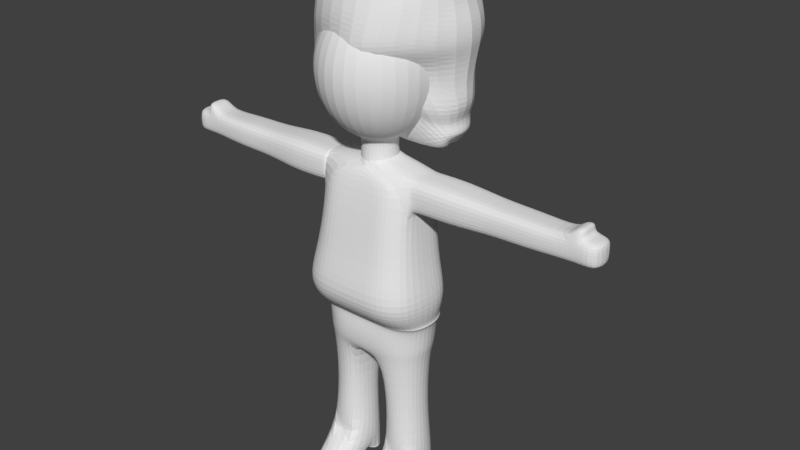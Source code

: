 # Source: EinsteinTest_1_.blend  (saved by Blender 2.78.0; exported with 4.5.12 LTS)
import bpy
from mathutils import Matrix  # noqa: F401  (used for matrix-valued properties, if any)

bpy.ops.wm.read_factory_settings(use_empty=True)
scene = bpy.context.scene
scene.name = 'Scene'

# ---- collections
col_collection_1 = bpy.data.collections.new('Collection 1'); scene.collection.children.link(col_collection_1)

# ---- world
world_world = bpy.data.worlds.new('World'); scene.world = world_world
world_world.color = (0.05088, 0.05088, 0.05088)
world_world.use_sun_shadow = False
world_world.sun_shadow_jitter_overblur = 0.0
world_world.cycles.sampling_method = 'MANUAL'

# ---- meshes
me_cylinder = bpy.data.meshes.new('Cylinder')
me_cylinder.from_pydata([(2.311, 1.671, 5.956), (2.26, 2.112, 5.785), (3.027, 2.477, 5.811), (3.048, 2.79, 5.613), (3.249, 3.047, 5.453), (3.44, 3.238, 5.288), (3.558, 3.356, 5.11), (3.598, 3.396, 4.924), (3.558, 3.356, 4.738), (3.44, 3.238, 4.559), (3.249, 3.047, 4.394), (4.036, 2.79, 3.798), (3.927, 2.477, 3.629), (4.159, 2.12, 3.531), (3.922, 1.732, 3.438), (2.263, 1.099, 5.929), (3.014, 1.229, 5.93), (3.322, 1.286, 5.747), (3.68, 1.329, 5.658), (4.066, 1.329, 5.502), (4.638, 1.329, 5.331), (4.763, 1.329, 5.152), (5.258, 1.329, 4.936), (5.389, 1.329, 4.678), (5.223, 1.329, 4.499), (5.057, 1.329, 4.036), (4.694, 1.329, 3.892), (4.129, 1.329, 3.69), (4.485, 1.329, 3.524), (3.989, 1.329, 3.451), (2.327, 0.6112, 6.03), (2.289, 0.08273, 5.917), (3.041, -0.03483, 5.875), (3.077, -0.853, 5.628), (3.279, -1.11, 5.468), (3.47, -1.301, 5.303), (3.573, -1.459, 5.091), (3.319, -1.8, 4.841), (3.089, -1.95, 4.62), (2.942, -1.112, 4.426), (2.751, -0.9209, 4.262), (4.036, -0.1322, 3.798), (3.927, 0.1811, 3.629), (4.159, 0.5383, 3.531), (3.922, 0.926, 3.438), (1.903, 0.6535, 6.158), (1.872, 0.05913, 6.112), (1.56, -0.7446, 5.849), (1.566, -1.538, 5.636), (1.561, -1.822, 5.468), (1.561, -2.092, 5.303), (1.559, -2.289, 5.091), (1.555, -2.412, 4.832), (1.553, -2.394, 4.605), (1.524, -1.507, 4.412), (1.524, -1.236, 4.247), (1.524, -0.873, 4.102), (1.526, -0.3924, 4.025), (3.758, 0.2108, 3.404), (3.837, 0.759, 3.309), (1.933, 1.283, 6.127), (1.149, 0.8464, 5.888), (0.6261, 0.2868, 5.921), (0.07337, -0.2818, 5.866), (-0.1325, -1.303, 5.787), (-0.4239, -1.43, 5.605), (-0.8475, -1.36, 5.12), (-0.917, -1.554, 4.747), (-1.378, -0.873, 4.487), (-1.573, -0.8333, 4.182), (-1.428, -0.6902, 4.073), (-1.471, -0.4128, 3.923), (-0.3302, -0.1321, 3.702), (0.6788, 0.1811, 3.362), (1.793, 0.5383, 3.305), (3.067, 0.926, 3.294), (3.758, 1.329, 3.332), (0.8381, 1.318, 5.905), (0.2869, 1.258, 5.868), (-0.4275, 1.264, 5.752), (-0.7953, 1.313, 5.645), (-1.186, 1.329, 5.496), (-1.665, 1.329, 5.169), (-1.779, 1.329, 4.88), (-2.226, 1.329, 4.634), (-2.014, 1.329, 4.372), (-2.213, 1.329, 4.193), (-2.051, 1.329, 3.998), (-0.9355, 1.329, 3.702), (0.138, 1.329, 3.328), (0.4911, 1.329, 3.295), (2.014, 1.329, 3.251), (1.144, 1.732, 5.865), (0.6099, 2.12, 5.847), (0.04383, 2.477, 5.733), (-0.191, 2.79, 5.64), (-0.4741, 3.047, 5.496), (-0.8739, 3.238, 5.169), (-0.9393, 3.356, 4.88), (-1.37, 3.396, 4.634), (-1.566, 3.356, 4.329), (-1.422, 3.238, 4.193), (-1.47, 3.047, 3.948), (-0.3302, 2.79, 3.702), (0.6788, 2.477, 3.362), (1.793, 2.12, 3.305), (3.067, 1.732, 3.294), (1.897, 1.898, 6.128), (1.862, 2.447, 6.068), (1.531, 2.953, 5.716), (1.531, 3.396, 5.598), (1.531, 3.759, 5.453), (1.531, 4.029, 5.288), (1.531, 4.195, 5.11), (1.531, 4.252, 4.924), (1.531, 4.195, 4.738), (1.42, 3.939, 4.562), (1.176, 3.473, 4.405), (1.04, 2.999, 4.264), (2.4, 3.291, 3.699), (3.758, 2.448, 3.404), (3.837, 1.899, 3.309), (1.779, 0.3833, 5.171), (2.12, 0.7504, 5.119), (2.434, 1.089, 5.036), (2.709, 1.385, 4.924), (2.935, 1.628, 4.787), (3.103, 1.809, 4.631), (3.206, 1.92, 4.462), (3.241, 1.958, 4.286), (3.206, 1.92, 4.11), (3.103, 1.809, 3.94), (2.935, 1.628, 3.784), (2.709, 1.385, 3.647), (2.434, 1.089, 3.535), (2.12, 0.7504, 3.452), (1.941, 0.5576, 3.4), (1.926, 0.001673, 5.171), (2.408, 0.001673, 5.119), (2.852, 0.001673, 5.036), (3.241, 0.001673, 4.924), (3.561, 0.001673, 4.787), (3.798, 0.001673, 4.631), (3.944, 0.001673, 4.462), (3.994, 0.001673, 4.286), (3.944, 0.001673, 4.11), (3.798, 0.001673, 3.94), (3.561, 0.001673, 3.784), (3.241, 0.001673, 3.647), (2.852, 0.001673, 3.535), (2.408, 0.001673, 3.452), (2.155, 0.001673, 3.4), (1.779, -0.38, 5.171), (2.12, -0.747, 5.119), (2.434, -1.085, 5.036), (2.709, -1.382, 4.924), (2.935, -1.625, 4.787), (3.103, -1.806, 4.631), (3.206, -1.917, 4.462), (3.241, -1.955, 4.286), (3.206, -1.917, 4.11), (3.103, -1.806, 3.94), (2.935, -1.625, 3.784), (2.709, -1.382, 3.647), (2.434, -1.085, 3.535), (2.12, -0.747, 3.452), (1.941, -0.5543, 3.4), (1.425, -0.5381, 5.171), (1.425, -1.057, 5.119), (1.425, -1.535, 5.036), (1.425, -1.955, 4.924), (1.425, -2.299, 4.787), (1.425, -2.554, 4.631), (1.425, -2.712, 4.462), (1.425, -2.765, 4.286), (1.425, -2.712, 4.11), (1.425, -2.554, 3.94), (1.425, -2.299, 3.784), (1.425, -1.955, 3.647), (1.425, -1.535, 3.535), (1.425, -1.057, 3.452), (1.425, -0.7846, 3.4), (1.425, 0.001672, 5.188), (1.071, -0.38, 5.171), (0.7299, -0.747, 5.119), (0.4159, -1.085, 5.036), (0.1407, -1.382, 4.924), (-0.08519, -1.625, 4.787), (-0.253, -1.806, 4.631), (-0.3564, -1.917, 4.462), (-0.3913, -1.955, 4.286), (-0.3564, -1.917, 4.11), (-0.253, -1.806, 3.94), (-0.08519, -1.625, 3.784), (0.1407, -1.382, 3.647), (0.4159, -1.085, 3.535), (0.7299, -0.747, 3.452), (0.9088, -0.5543, 3.4), (0.9239, 0.001673, 5.171), (0.442, 0.001673, 5.119), (-0.002056, 0.001673, 5.036), (-0.3913, 0.001673, 4.924), (-0.7107, 0.001673, 4.787), (-0.9481, 0.001673, 4.631), (-1.094, 0.001673, 4.462), (-1.144, 0.001673, 4.286), (-1.094, 0.001673, 4.11), (-0.9481, 0.001673, 3.94), (-0.7107, 0.001673, 3.784), (-0.3913, 0.001673, 3.647), (-0.002055, 0.001673, 3.535), (0.442, 0.001673, 3.452), (0.695, 0.001673, 3.4), (1.071, 0.3833, 5.171), (0.7299, 0.7504, 5.119), (0.4159, 1.089, 5.036), (0.1407, 1.385, 4.924), (-0.08519, 1.628, 4.787), (-0.253, 1.809, 4.631), (-0.3564, 1.92, 4.462), (-0.3913, 1.958, 4.286), (-0.3564, 1.92, 4.11), (-0.253, 1.809, 3.94), (-0.08519, 1.628, 3.784), (0.1407, 1.385, 3.647), (0.4159, 1.089, 3.535), (0.7299, 0.7504, 3.452), (0.9088, 0.5576, 3.4), (1.425, 0.5414, 5.171), (1.425, 1.06, 5.119), (1.425, 1.539, 5.036), (1.425, 1.958, 4.924), (1.425, 2.302, 4.787), (1.425, 2.558, 4.631), (1.425, 2.715, 4.462), (1.425, 2.768, 4.286), (1.425, 2.715, 4.11), (1.425, 2.558, 3.94), (1.425, 2.302, 3.784), (1.425, 1.958, 3.647), (1.425, 1.539, 3.535), (1.425, 1.06, 3.452), (1.425, 0.7879, 3.4), (0.0, 1.134, -1.075), (-0.1101, 1.442, 1.0), (0.7071, 0.8027, -1.075), (0.6515, 1.426, 1.0), (1.0, 0.003225, -1.075), (0.7071, -0.7963, -1.075), (0.6515, -1.212, 1.0), (-1.192e-07, -1.127, -1.075), (-0.1101, -1.214, 1.0), (-0.7071, -0.7963, -1.075), (-0.7381, -0.8578, 1.0), (-1.0, 0.003225, -1.075), (-1.057, 0.003359, 1.0), (-0.7071, 0.8027, -1.075), (-0.8717, 0.8645, 1.0), (0.103, 1.134, 0.4525), (0.7591, 1.119, 0.4376), (1.0, 0.003225, 0.4875), (0.7591, -1.125, 0.4525), (0.103, -1.127, 0.4525), (-0.5532, -0.7963, 0.4525), (-0.825, 0.003225, 0.4525), (-0.5532, 0.8027, 0.4525), (2.857, 1.134, -1.075), (2.967, 1.442, 1.0), (3.564, 0.8027, -1.075), (3.729, 0.8645, 1.0), (3.857, 0.003225, -1.075), (3.933, 0.003359, 1.0), (3.564, -0.7963, -1.075), (3.677, -0.8578, 1.0), (2.857, -1.127, -1.075), (2.967, -1.214, 1.0), (2.15, -0.7963, -1.075), (2.206, -1.212, 1.0), (1.857, 0.003225, -1.075), (2.15, 0.8027, -1.075), (2.206, 1.426, 1.0), (2.754, 1.134, 0.4271), (3.41, 0.8027, 0.4271), (3.682, 0.003225, 0.4271), (3.41, -0.7963, 0.4271), (2.754, -1.127, 0.4271), (2.098, -1.125, 0.4271), (1.857, 0.003225, 0.4875), (2.098, 1.119, 0.4271), (0.7071, 1.119, 3.063), (-4.768e-07, 1.134, 3.063), (-5.96e-07, -1.127, 3.063), (0.7071, -1.125, 3.063), (-0.7071, -0.7963, 3.063), (-0.7095, 0.003225, 3.063), (-0.7071, 0.8027, 3.063), (3.564, 0.8027, 3.063), (2.857, 1.134, 3.063), (3.569, 0.003225, 3.063), (3.564, -0.7963, 3.063), (2.857, -1.127, 3.063), (2.15, -1.125, 3.063), (2.15, 1.119, 3.063), (1.941, 0.6337, 3.159), (2.155, 0.005116, 3.159), (1.941, -0.6235, 3.159), (1.425, -0.8839, 3.159), (0.9088, -0.6235, 3.159), (0.695, 0.005116, 3.159), (0.9088, 0.6337, 3.159), (1.425, 0.8941, 3.159), (0.7071, -1.514, 2.63), (2.15, -1.514, 2.63), (0.7071, 1.542, 2.63), (-3.576e-07, 1.557, 2.63), (-0.7071, 0.8027, 2.63), (-0.7071, -0.7963, 2.63), (-0.7095, 0.003225, 2.63), (2.857, -1.517, 2.63), (2.15, 1.542, 2.63), (-4.768e-07, -1.517, 2.63), (3.569, 0.003225, 2.63), (3.564, -1.038, 2.63), (2.857, 1.557, 2.63), (3.564, 0.8027, 2.63), (6.79, 0.002628, 3.028), (6.786, 0.6738, 3.028), (6.786, -0.6685, 3.028), (6.786, -0.6685, 2.664), (6.786, 0.6738, 2.664), (6.79, 0.002628, 2.664), (3.564, 0.8027, 2.835), (6.786, 0.7229, 2.833), (3.564, -0.8977, 2.829), (6.786, -0.7426, 2.832), (3.641, -0.7963, 3.063), (3.646, 0.003225, 3.063), (3.641, 0.8027, 2.63), (3.646, 0.003225, 2.63), (3.641, 0.8027, 3.063), (3.641, -0.7963, 2.63), (3.641, 0.8613, 2.835), (3.641, -0.8845, 2.829), (9.912, -0.5684, 3.0), (9.915, 0.002162, 3.0), (9.912, 0.5727, 3.0), (9.912, -0.6314, 2.834), (9.912, -0.5684, 2.691), (9.912, 0.6145, 2.835), (9.912, 0.5727, 2.691), (9.915, 0.002162, 2.691), (11.23, -0.5684, 3.001), (11.23, 0.002162, 3.001), (11.23, 0.5727, 3.001), (11.23, -0.6314, 2.834), (11.23, -0.5684, 2.691), (11.23, 0.6145, 2.835), (11.23, 0.5727, 2.691), (11.23, 0.002162, 2.691), (10.47, 0.002162, 3.0), (10.47, 0.5727, 3.0), (10.47, 0.6145, 2.835), (10.47, 0.5727, 2.691), (10.47, 0.002162, 2.691), (10.47, -0.5684, 2.691), (10.47, -0.6314, 2.834), (10.47, -0.5684, 3.0), (10.19, -0.4476, 3.127), (10.19, 0.002162, 3.127), (10.19, 0.452, 3.127), (10.63, 0.452, 3.127), (10.63, 0.002162, 3.127), (10.63, -0.4476, 3.127), (-0.7168, -0.7963, 3.063), (-0.7211, 0.003224, 3.063), (-0.7168, 0.8027, 3.063), (-0.7211, 0.003224, 2.63), (-0.7168, 0.8027, 2.63), (-0.7168, -0.7963, 2.63), (-3.942, 0.00382, 3.028), (-3.939, -0.6674, 3.028), (-3.939, 0.675, 3.028), (-3.939, 0.675, 2.664), (-3.939, -0.6674, 2.664), (-3.942, 0.00382, 2.664), (-0.7168, -0.7963, 2.835), (-3.939, -0.7165, 2.833), (-0.7168, 0.8704, 2.829), (-3.939, 0.7491, 2.832), (-0.794, 0.8027, 3.063), (-0.7983, 0.003224, 3.063), (-0.794, -0.7963, 2.63), (-0.7983, 0.003224, 2.63), (-0.794, -0.7963, 3.063), (-0.794, 0.8027, 2.63), (-0.794, -0.8548, 2.835), (-0.794, 0.8572, 2.829), (-7.064, 0.5749, 3.0), (-7.067, 0.004286, 3.0), (-7.064, -0.5663, 3.0), (-7.064, 0.6378, 2.834), (-7.064, 0.5749, 2.691), (-7.064, -0.6081, 2.835), (-7.064, -0.5663, 2.691), (-7.067, 0.004286, 2.691), (-8.379, 0.5749, 3.001), (-8.382, 0.004286, 3.001), (-8.379, -0.5663, 3.001), (-8.379, 0.6378, 2.834), (-8.379, 0.5749, 2.691), (-8.379, -0.6081, 2.835), (-8.379, -0.5663, 2.691), (-8.382, 0.004286, 2.691), (-7.626, 0.004286, 3.0), (-7.623, -0.5663, 3.0), (-7.623, -0.6081, 2.835), (-7.623, -0.5663, 2.691), (-7.626, 0.004286, 2.691), (-7.623, 0.5749, 2.691), (-7.623, 0.6378, 2.834), (-7.623, 0.5749, 3.0), (-7.344, 0.4541, 3.127), (-7.346, 0.004286, 3.127), (-7.344, -0.4455, 3.127), (-7.784, -0.4455, 3.127), (-7.787, 0.004286, 3.127), (-7.784, 0.4541, 3.127), (-1.192e-07, 1.134, -1.448), (0.7071, 0.8027, -1.448), (1.0, 0.003225, -1.448), (0.7071, -2.79, -1.504), (-0.7071, -2.79, -1.504), (-1.0, 0.003225, -1.448), (-0.7071, 0.8027, -1.448), (2.857, 1.134, -1.448), (3.564, 0.8027, -1.448), (3.857, 0.003225, -1.448), (3.564, -2.79, -1.512), (2.15, -2.79, -1.512), (1.857, 0.003225, -1.448), (2.15, 0.8027, -1.448), (0.541, -2.26, 1.449), (0.541, 1.431, 1.449), (-0.329, 1.446, 1.449), (-1.314, 0.003225, 1.449), (2.316, 1.431, 1.449), (-0.329, -2.155, 1.449), (4.056, -1.561, 1.449), (3.186, 1.446, 1.449), (4.056, 0.9191, 1.449), (2.316, -2.26, 1.449), (-1.199, 0.9191, 1.449), (-1.199, -1.561, 1.449), (3.186, -2.155, 1.449), (4.172, 0.003225, 1.449), (0.6036, -1.911, 1.195), (0.6036, 1.466, 1.195), (-0.2049, 1.481, 1.195), (-1.306, 0.003301, 1.195), (2.253, 1.466, 1.195), (-0.2049, -1.867, 1.195), (3.871, -1.407, 1.195), (3.062, 1.481, 1.195), (3.871, 0.9541, 1.195), (2.253, -1.911, 1.195), (-1.013, 0.9541, 1.195), (-1.013, -1.407, 1.195), (3.062, -1.867, 1.195), (4.163, 0.003301, 1.195), (0.04685, 1.616, 0.5749), (0.7308, 1.6, 0.5749), (0.7308, -1.332, 0.5749), (0.04685, -1.239, 0.5749), (-0.6371, -0.827, 0.5749), (-0.9977, 0.003292, 0.5749), (-0.6371, 0.9693, 0.5749), (2.81, 1.616, 0.5749), (3.494, 0.9693, 0.5749), (3.868, 0.003292, 0.5749), (3.494, -0.827, 0.5749), (2.81, -1.239, 0.5749), (2.126, -1.332, 0.5749), (2.126, 1.6, 0.5749), (0.02661, 1.638, 0.8127), (2.831, 1.638, 0.8127), (0.7205, 1.623, 0.8127), (0.7205, -1.349, 0.8127), (0.02661, -1.256, 0.8127), (-0.6673, -0.8392, 0.8127), (-1.032, 0.003319, 0.8127), (-0.6673, 1.019, 0.8127), (3.524, 1.019, 0.8127), (3.902, 0.003319, 0.8127), (3.524, -0.8392, 0.8127), (2.831, -1.256, 0.8127), (2.137, -1.349, 0.8127), (2.137, 1.623, 0.8127), (0.6414, -1.36, 1.041), (0.6414, 1.435, 1.041), (-0.1302, 1.45, 1.041), (-1.11, 0.003347, 1.041), (2.216, 1.435, 1.041), (-0.1302, -1.352, 1.041), (3.759, -0.974, 1.041), (2.987, 1.45, 1.041), (3.759, 0.8835, 1.041), (2.216, -1.36, 1.041), (-0.9017, 0.8835, 1.041), (-0.9017, -0.974, 1.041), (2.987, -1.352, 1.041), (3.982, 0.003347, 1.041), (0.6069, -1.353, 1.021), (0.6069, 1.501, 1.021), (-0.1983, 1.517, 1.021), (-1.21, 0.001587, 1.021), (2.25, 1.501, 1.021), (-0.1983, -1.35, 1.021), (3.861, -0.964, 1.021), (3.055, 1.517, 1.021), (3.861, 0.9161, 1.021), (2.25, -1.353, 1.021), (-1.004, 0.9161, 1.021), (-1.004, -0.964, 1.021), (3.055, -1.35, 1.021), (4.085, 0.001587, 1.021), (0.6019, 0.777, -0.317), (0.8176, 0.003078, -0.2968), (0.6019, -0.7758, -0.311), (0.05111, -0.9106, -0.311), (-0.4997, -0.643, -0.311), (-0.7279, 0.003078, -0.311), (-0.4997, 0.6492, -0.311), (0.05111, 0.9168, -0.311), (3.377, 0.6732, -0.3233), (3.614, 0.003101, -0.3233), (3.377, -0.667, -0.3233), (2.806, -0.9445, -0.3233), (2.235, -0.8047, -0.3233), (2.011, 0.003101, -0.298), (2.235, 0.8058, -0.3233), (2.806, 0.9507, -0.3233), (-2.366, 0.8686, 3.082), (-2.366, -0.8621, 2.612), (-2.366, 0.8686, 2.612), (-2.366, 0.9443, 2.828), (-2.371, 0.003291, 3.082), (-2.371, 0.003291, 2.612), (-2.366, -0.8621, 3.082), (-2.366, -0.9254, 2.832), (-5.501, 0.6953, 3.034), (-5.505, 0.003725, 3.034), (-5.501, -0.7384, 2.833), (-5.501, -0.6878, 2.659), (-5.501, 0.7716, 2.832), (-5.505, 0.003725, 2.659), (-5.501, -0.6878, 3.034), (-5.501, 0.6953, 2.659), (5.214, -0.8247, 3.071), (5.214, 0.8314, 2.622), (5.214, -0.8247, 2.622), (5.214, -0.9161, 2.829), (5.218, 0.003357, 3.071), (5.218, 0.003357, 2.622), (5.214, 0.8314, 3.071), (5.214, 0.8921, 2.833), (8.349, -0.6656, 3.027), (8.352, 0.002615, 3.027), (8.349, 0.7197, 2.833), (8.349, 0.6708, 2.665), (8.349, -0.7393, 2.832), (8.352, 0.002615, 2.665), (8.349, 0.6708, 3.027), (8.349, -0.6656, 2.665), (2.213, -1.891, 1.892), (-0.8927, 0.822, 1.892), (-0.8927, -1.22, 1.892), (2.981, -1.83, 1.892), (3.82, -0.006744, 1.892), (0.6444, -1.891, 1.892), (0.6444, 1.39, 1.892), (-0.1241, 1.404, 1.892), (-0.9617, -0.006744, 1.892), (2.213, 1.39, 1.892), (-0.1241, -1.83, 1.892), (3.75, -1.307, 1.892), (2.981, 1.404, 1.892), (3.75, 0.822, 1.892), (2.857, 1.134, -1.512), (3.564, 0.8027, -1.512), (3.857, 0.003225, -1.512), (1.857, 0.003225, -1.512), (2.15, 0.8027, -1.512), (-1.192e-07, 1.134, -1.508), (0.7071, 0.8027, -1.508), (1.0, 0.003225, -1.508), (-1.0, 0.003225, -1.508), (-0.7071, 0.8027, -1.508)], [], [(119, 118, 11, 12), (112, 111, 4, 5), (120, 119, 12, 13), (113, 112, 5, 6), (121, 120, 13, 14), (114, 113, 6, 7), (107, 60, 0), (76, 121, 14), (115, 114, 7, 8), (108, 107, 0, 1), (116, 115, 8, 9), (109, 108, 1, 2), (117, 116, 9, 10), (110, 109, 2, 3), (118, 117, 10, 11), (111, 110, 3, 4), (11, 10, 25, 26), (4, 3, 18, 19), (12, 11, 26, 27), (5, 4, 19, 20), (13, 12, 27, 28), (6, 5, 20, 21), (14, 13, 28, 29), (7, 6, 21, 22), (0, 60, 15), (76, 14, 29), (8, 7, 22, 23), (1, 0, 15, 16), (9, 8, 23, 24), (2, 1, 16, 17), (10, 9, 24, 25), (3, 2, 17, 18), (15, 60, 30), (76, 29, 44), (23, 22, 37, 38), (16, 15, 30, 31), (24, 23, 38, 39), (17, 16, 31, 32), (25, 24, 39, 40), (18, 17, 32, 33), (26, 25, 40, 41), (19, 18, 33, 34), (27, 26, 41, 42), (20, 19, 34, 35), (28, 27, 42, 43), (21, 20, 35, 36), (29, 28, 43, 44), (22, 21, 36, 37), (34, 33, 48, 49), (42, 41, 56, 57), (35, 34, 49, 50), (43, 42, 57, 58), (36, 35, 50, 51), (44, 43, 58, 59), (37, 36, 51, 52), (30, 60, 45), (76, 44, 59), (38, 37, 52, 53), (31, 30, 45, 46), (39, 38, 53, 54), (32, 31, 46, 47), (40, 39, 54, 55), (33, 32, 47, 48), (41, 40, 55, 56), (53, 52, 68, 69), (46, 45, 61, 62), (54, 53, 69, 70), (47, 46, 62, 63), (55, 54, 70, 71), (48, 47, 63, 64), (56, 55, 71, 72), (49, 48, 64, 65), (57, 56, 72, 73), (50, 49, 65, 66), (58, 57, 73, 74), (51, 50, 66, 67), (59, 58, 74, 75), (52, 51, 67, 68), (45, 60, 61), (76, 59, 75), (73, 72, 88, 89), (66, 65, 81, 82), (74, 73, 89, 90), (67, 66, 82, 83), (75, 74, 90, 91), (68, 67, 83, 84), (61, 60, 77), (76, 75, 91), (69, 68, 84, 85), (62, 61, 77, 78), (70, 69, 85, 86), (63, 62, 78, 79), (71, 70, 86, 87), (64, 63, 79, 80), (72, 71, 87, 88), (65, 64, 80, 81), (78, 77, 92, 93), (86, 85, 100, 101), (79, 78, 93, 94), (87, 86, 101, 102), (80, 79, 94, 95), (88, 87, 102, 103), (81, 80, 95, 96), (89, 88, 103, 104), (82, 81, 96, 97), (90, 89, 104, 105), (83, 82, 97, 98), (91, 90, 105, 106), (84, 83, 98, 99), (77, 60, 92), (76, 91, 106), (85, 84, 99, 100), (97, 96, 111, 112), (105, 104, 119, 120), (98, 97, 112, 113), (106, 105, 120, 121), (99, 98, 113, 114), (92, 60, 107), (76, 106, 121), (100, 99, 114, 115), (93, 92, 107, 108), (101, 100, 115, 116), (94, 93, 108, 109), (102, 101, 116, 117), (95, 94, 109, 110), (103, 102, 117, 118), (96, 95, 110, 111), (104, 103, 118, 119), (229, 228, 122, 123), (237, 236, 130, 131), (230, 229, 123, 124), (238, 237, 131, 132), (231, 230, 124, 125), (239, 238, 132, 133), (232, 231, 125, 126), (240, 239, 133, 134), (233, 232, 126, 127), (241, 240, 134, 135), (234, 233, 127, 128), (242, 241, 135, 136), (235, 234, 128, 129), (228, 182, 122), (236, 235, 129, 130), (129, 128, 143, 144), (122, 182, 137), (130, 129, 144, 145), (123, 122, 137, 138), (131, 130, 145, 146), (124, 123, 138, 139), (132, 131, 146, 147), (125, 124, 139, 140), (133, 132, 147, 148), (126, 125, 140, 141), (134, 133, 148, 149), (127, 126, 141, 142), (135, 134, 149, 150), (128, 127, 142, 143), (136, 135, 150, 151), (148, 147, 162, 163), (141, 140, 155, 156), (149, 148, 163, 164), (142, 141, 156, 157), (150, 149, 164, 165), (143, 142, 157, 158), (151, 150, 165, 166), (144, 143, 158, 159), (137, 182, 152), (145, 144, 159, 160), (138, 137, 152, 153), (146, 145, 160, 161), (139, 138, 153, 154), (147, 146, 161, 162), (140, 139, 154, 155), (160, 159, 174, 175), (153, 152, 167, 168), (161, 160, 175, 176), (154, 153, 168, 169), (162, 161, 176, 177), (155, 154, 169, 170), (163, 162, 177, 178), (156, 155, 170, 171), (164, 163, 178, 179), (157, 156, 171, 172), (165, 164, 179, 180), (158, 157, 172, 173), (166, 165, 180, 181), (159, 158, 173, 174), (152, 182, 167), (179, 178, 194, 195), (172, 171, 187, 188), (180, 179, 195, 196), (173, 172, 188, 189), (181, 180, 196, 197), (174, 173, 189, 190), (167, 182, 183), (175, 174, 190, 191), (168, 167, 183, 184), (176, 175, 191, 192), (169, 168, 184, 185), (177, 176, 192, 193), (170, 169, 185, 186), (178, 177, 193, 194), (171, 170, 186, 187), (184, 183, 198, 199), (192, 191, 206, 207), (185, 184, 199, 200), (193, 192, 207, 208), (186, 185, 200, 201), (194, 193, 208, 209), (187, 186, 201, 202), (195, 194, 209, 210), (188, 187, 202, 203), (196, 195, 210, 211), (189, 188, 203, 204), (197, 196, 211, 212), (190, 189, 204, 205), (183, 182, 198), (191, 190, 205, 206), (203, 202, 217, 218), (211, 210, 225, 226), (204, 203, 218, 219), (212, 211, 226, 227), (205, 204, 219, 220), (198, 182, 213), (206, 205, 220, 221), (199, 198, 213, 214), (207, 206, 221, 222), (200, 199, 214, 215), (208, 207, 222, 223), (201, 200, 215, 216), (209, 208, 223, 224), (202, 201, 216, 217), (210, 209, 224, 225), (222, 221, 236, 237), (215, 214, 229, 230), (223, 222, 237, 238), (216, 215, 230, 231), (224, 223, 238, 239), (217, 216, 231, 232), (225, 224, 239, 240), (218, 217, 232, 233), (226, 225, 240, 241), (219, 218, 233, 234), (227, 226, 241, 242), (220, 219, 234, 235), (213, 182, 228), (221, 220, 235, 236), (214, 213, 228, 229), (483, 244, 246, 485), (260, 287, 286, 261), (288, 287, 260, 259), (486, 249, 251, 487), (487, 251, 253, 488), (488, 253, 255, 489), (561, 557, 327, 325), (489, 255, 257, 490), (490, 257, 244, 483), (270, 272, 437, 436), (531, 265, 258, 532), (530, 264, 265, 531), (529, 263, 264, 530), (528, 262, 263, 529), (527, 261, 262, 528), (526, 260, 261, 527), (525, 259, 260, 526), (532, 258, 259, 525), (484, 267, 269, 491), (491, 269, 271, 492), (492, 271, 273, 493), (493, 273, 275, 494), (494, 275, 277, 495), (311, 312, 301, 292), (313, 314, 290, 289), (485, 246, 280, 496), (496, 280, 267, 484), (276, 438, 437, 272), (539, 288, 281, 540), (538, 287, 288, 539), (537, 286, 287, 538), (536, 285, 286, 537), (535, 284, 285, 536), (534, 283, 284, 535), (533, 282, 283, 534), (540, 281, 282, 533), (314, 315, 295, 290), (486, 495, 277, 249), (312, 318, 300, 301), (319, 313, 289, 302), (320, 311, 292, 291), (562, 558, 329, 330), (323, 319, 302, 297), (324, 323, 297, 296, 331), (295, 315, 317, 316, 293, 294), (316, 320, 291, 293), (318, 322, 333, 299, 300), (568, 567, 348, 349), (305, 299, 298, 304), (242, 136, 303, 310), (304, 305, 306, 307, 308, 309, 310, 303), (136, 151, 304, 303), (166, 181, 306, 305), (212, 227, 309, 308), (181, 197, 307, 306), (151, 166, 305, 304), (227, 242, 310, 309), (197, 212, 308, 307), (296, 303, 304, 298), (309, 295, 294, 308), (293, 307, 308, 294), (302, 289, 290, 295, 309, 310, 303, 296, 297), (293, 291, 292, 301, 300, 299, 305, 306, 307), (577, 586, 324, 321), (576, 584, 322, 318), (575, 583, 320, 316), (574, 581, 317, 315), (586, 585, 323, 324), (585, 582, 319, 323), (584, 577, 321, 322), (583, 578, 311, 320), (582, 579, 313, 319), (573, 576, 318, 312), (580, 574, 315, 314), (579, 580, 314, 313), (578, 573, 312, 311), (581, 575, 316, 317), (563, 561, 325, 326), (558, 564, 332, 329), (557, 560, 334, 327), (559, 562, 330, 328), (566, 565, 343, 344), (341, 331, 296, 339), (342, 333, 322, 340), (560, 342, 340, 559), (564, 341, 339, 563), (322, 321, 338, 340), (299, 333, 342, 335), (324, 331, 341, 337), (296, 298, 336, 339), (321, 324, 337, 338), (298, 299, 335, 336), (361, 360, 353, 356), (360, 359, 352, 353), (565, 569, 346, 343), (570, 568, 349, 350), (567, 571, 345, 348), (571, 566, 344, 345), (569, 572, 347, 346), (572, 570, 350, 347), (352, 351, 354, 356, 353), (356, 354, 355, 358, 357), (363, 362, 357, 358), (365, 364, 355, 354), (359, 366, 351, 352), (366, 365, 354, 351), (364, 363, 358, 355), (362, 361, 356, 357), (349, 348, 361, 362), (347, 350, 363, 364), (343, 346, 365, 366), (366, 359, 371, 372), (346, 347, 364, 365), (350, 349, 362, 363), (345, 344, 368, 369), (348, 345, 360, 361), (368, 367, 372, 371), (369, 368, 371, 370), (343, 366, 372, 367), (359, 360, 370, 371), (344, 343, 367, 368), (360, 345, 369, 370), (545, 541, 381, 379), (546, 542, 383, 384), (552, 551, 402, 403), (547, 545, 379, 380), (542, 548, 386, 383), (541, 544, 388, 381), (543, 546, 384, 382), (550, 549, 397, 398), (395, 385, 373, 393), (396, 387, 377, 394), (544, 396, 394, 543), (548, 395, 393, 547), (377, 376, 392, 394), (375, 387, 396, 389), (378, 385, 395, 391), (373, 374, 390, 393), (376, 378, 391, 392), (374, 375, 389, 390), (415, 414, 407, 410), (414, 413, 406, 407), (549, 553, 400, 397), (554, 552, 403, 404), (551, 555, 399, 402), (555, 550, 398, 399), (553, 556, 401, 400), (556, 554, 404, 401), (406, 405, 408, 410, 407), (410, 408, 409, 412, 411), (417, 416, 411, 412), (419, 418, 409, 408), (413, 420, 405, 406), (420, 419, 408, 405), (418, 417, 412, 409), (416, 415, 410, 411), (403, 402, 415, 416), (401, 404, 417, 418), (397, 400, 419, 420), (420, 413, 425, 426), (400, 401, 418, 419), (404, 403, 416, 417), (399, 398, 422, 423), (402, 399, 414, 415), (422, 421, 426, 425), (423, 422, 425, 424), (397, 420, 426, 421), (413, 414, 424, 425), (398, 397, 421, 422), (414, 399, 423, 424), (315, 377, 387, 375, 295), (294, 295, 375, 374), (293, 294, 374, 373), (293, 373, 385, 316), (317, 316, 378, 376), (315, 317, 376, 377), (427, 428, 593, 592), (435, 436, 589, 588), (279, 266, 434, 440), (266, 268, 435, 434), (245, 247, 429, 428), (276, 278, 439, 438), (254, 256, 433, 432), (274, 276, 272), (252, 431, 430, 248), (247, 248, 430, 429), (268, 270, 436, 435), (278, 279, 440, 439), (256, 243, 427, 433), (243, 245, 428, 427), (252, 254, 432, 431), (250, 252, 248), (458, 466, 452, 444), (455, 464, 450, 441), (456, 457, 443, 442), (457, 465, 451, 443), (464, 467, 453, 450), (459, 456, 442, 445), (460, 455, 441, 446), (461, 468, 454, 447), (462, 459, 445, 448), (463, 462, 448, 449), (465, 458, 444, 451), (466, 460, 446, 452), (467, 461, 447, 453), (468, 463, 449, 454), (510, 505, 463, 468), (509, 503, 461, 467), (508, 502, 460, 466), (507, 500, 458, 465), (505, 504, 462, 463), (504, 501, 459, 462), (503, 510, 468, 461), (502, 497, 455, 460), (501, 498, 456, 459), (506, 509, 467, 464), (499, 507, 465, 457), (498, 499, 457, 456), (497, 506, 464, 455), (500, 508, 466, 458), (261, 286, 481, 471), (288, 482, 476, 281), (259, 470, 482, 288), (285, 480, 481, 286), (284, 479, 480, 285), (283, 478, 479, 284), (282, 477, 478, 283), (281, 476, 477, 282), (265, 475, 469, 258), (264, 474, 475, 265), (263, 473, 474, 264), (262, 472, 473, 263), (261, 471, 472, 262), (258, 469, 470, 259), (471, 481, 495, 486), (482, 496, 484, 476), (470, 485, 496, 482), (480, 494, 495, 481), (479, 493, 494, 480), (478, 492, 493, 479), (477, 491, 492, 478), (476, 484, 491, 477), (475, 490, 483, 469), (474, 489, 490, 475), (473, 488, 489, 474), (472, 487, 488, 473), (471, 486, 487, 472), (469, 483, 485, 470), (514, 522, 508, 500), (511, 520, 506, 497), (512, 513, 499, 498), (513, 521, 507, 499), (520, 523, 509, 506), (515, 512, 498, 501), (516, 511, 497, 502), (517, 524, 510, 503), (518, 515, 501, 504), (519, 518, 504, 505), (521, 514, 500, 507), (522, 516, 502, 508), (523, 517, 503, 509), (524, 519, 505, 510), (271, 269, 519, 524), (275, 273, 517, 523), (253, 251, 516, 522), (257, 255, 514, 521), (269, 267, 518, 519), (267, 280, 515, 518), (273, 271, 524, 517), (251, 249, 511, 516), (280, 246, 512, 515), (277, 275, 523, 520), (244, 257, 521, 513), (246, 244, 513, 512), (249, 277, 520, 511), (255, 253, 522, 514), (243, 532, 525, 245), (245, 525, 526, 247), (247, 526, 527, 248), (248, 527, 528, 250), (250, 528, 529, 252), (252, 529, 530, 254), (254, 530, 531, 256), (256, 531, 532, 243), (266, 540, 533, 268), (268, 533, 534, 270), (270, 534, 535, 272), (272, 535, 536, 274), (274, 536, 537, 276), (276, 537, 538, 278), (278, 538, 539, 279), (279, 539, 540, 266), (386, 548, 547, 380), (388, 544, 543, 382), (394, 392, 546, 543), (389, 396, 544, 541), (391, 395, 548, 542), (393, 390, 545, 547), (392, 391, 542, 546), (390, 389, 541, 545), (382, 384, 554, 556), (388, 382, 556, 553), (380, 379, 550, 555), (386, 380, 555, 551), (384, 383, 552, 554), (381, 388, 553, 549), (379, 381, 549, 550), (383, 386, 551, 552), (332, 564, 563, 326), (334, 560, 559, 328), (340, 338, 562, 559), (335, 342, 560, 557), (337, 341, 564, 558), (339, 336, 561, 563), (338, 337, 558, 562), (336, 335, 557, 561), (328, 330, 570, 572), (334, 328, 572, 569), (326, 325, 566, 571), (332, 326, 571, 567), (330, 329, 568, 570), (327, 334, 569, 565), (325, 327, 565, 566), (329, 332, 567, 568), (444, 452, 575, 581), (441, 450, 573, 578), (442, 443, 580, 579), (443, 451, 574, 580), (450, 453, 576, 573), (445, 442, 579, 582), (446, 441, 578, 583), (447, 454, 577, 584), (448, 445, 582, 585), (449, 448, 585, 586), (451, 444, 581, 574), (452, 446, 583, 575), (453, 447, 584, 576), (454, 449, 586, 577), (439, 436, 437, 438), (587, 588, 589, 590, 591), (436, 439, 590, 589), (439, 440, 591, 590), (434, 435, 588, 587), (440, 434, 587, 591), (592, 593, 594, 595, 596), (432, 429, 430, 431), (433, 427, 592, 596), (429, 432, 595, 594), (428, 429, 594, 593), (432, 433, 596, 595)])
_k = {(429, 430): 1.0, (430, 431): 1.0, (431, 432): 1.0, (436, 437): 1.0, (437, 438): 1.0, (438, 439): 1.0, (592, 593): 1.0, (593, 594): 1.0, (595, 596): 1.0, (592, 596): 1.0, (594, 595): 1.0}
me_cylinder.attributes.new('crease_edge', 'FLOAT', 'EDGE').data.foreach_set('value', [_k.get((min(e.vertices), max(e.vertices)), 0.0) for e in me_cylinder.edges])
me_cylinder.use_remesh_preserve_volume = False
me_cylinder.use_remesh_preserve_attributes = False
me_cylinder.use_mirror_vertex_groups = False
me_cylinder.update()
arm_armature_001 = bpy.data.armatures.new('Armature.001')  # bones are not reproduced

# ---- objects
ob_armature = bpy.data.objects.new('Armature', arm_armature_001)
ob_cylinder_001 = bpy.data.objects.new('Cylinder.001', me_cylinder)

# ---- transforms, parenting, visibility, modifiers, constraints
ob_armature.location = (-0.067, -0.003709, 2.277)
ob_armature.lineart.crease_threshold = 0.0
ob_cylinder_001.parent = ob_armature
ob_cylinder_001.matrix_parent_inverse = Matrix(((1.0, 0.0, 0.0, -0.0), (0.0, 1.0, 0.0, -0.0), (0.0, 0.0, 1.0, -2.211), (0.0, 0.0, 0.0, 1.0)))
ob_cylinder_001.location = (-0.625, 0.001293, 1.646)
ob_cylinder_001.scale = (0.3422, 0.3422, 1.049)
ob_cylinder_001.lineart.crease_threshold = 0.0
_vg = ob_cylinder_001.vertex_groups.new(name='Cadera ')
for _i, _w in zip([244, 246, 249, 251, 253, 255, 257, 261, 262, 267, 269, 271, 273, 275, 277, 280, 318, 320, 321, 323, 441, 442, 443, 444, 445, 446, 447, 448, 449, 450, 451, 452, 453, 454, 455, 456, 457, 458, 459, 460, 461, 462, 463, 464, 465, 466, 467, 468, 469, 470, 471, 472, 473, 476, 477, 480, 481, 482, 483, 484, 485, 486, 487, 488, 489, 490, 491, 492, 493, 494, 495, 496, 497, 498, 499, 500, 501, 502, 503, 504, 505, 506, 507, 508, 509, 510, 511, 512, 513, 514, 515, 516, 517, 518, 519, 520, 521, 522, 523, 524, 573, 574, 575, 576, 577, 578, 579, 580, 581, 582, 583, 584, 585, 586], [0.136, 0.2691, 0.687, 0.3506, 0.1995, 0.1029, 0.09142, 0.08624, 0.03037, 0.1665, 0.1089, 0.08768, 0.1039, 0.1634, 0.3537, 0.3, 0.002459, 5.884e-05, 0.01005, 0.001746, 0.6728, 0.5954, 0.4776, 0.4474, 0.5768, 0.6135, 0.4404, 0.4571, 0.406, 0.6285, 0.4343, 0.541, 0.5299, 0.395, 0.7351, 0.5207, 0.2769, 0.2498, 0.5227, 0.6145, 0.2701, 0.286, 0.2198, 0.6391, 0.2226, 0.4736, 0.4663, 0.2029, 0.0196, 0.05978, 0.4171, 0.1433, 0.0492, 0.05145, 0.01024, 0.008929, 0.1008, 0.07137, 0.07927, 0.1051, 0.1389, 0.603, 0.2412, 0.1039, 0.03722, 0.03631, 0.06492, 0.03742, 0.0407, 0.07489, 0.1978, 0.1609, 0.7165, 0.3866, 0.1826, 0.1507, 0.4124, 0.4815, 0.1589, 0.2075, 0.1445, 0.5195, 0.1327, 0.2964, 0.2636, 0.1251, 0.7013, 0.3243, 0.1561, 0.1281, 0.3631, 0.4056, 0.1324, 0.1827, 0.1264, 0.4429, 0.1123, 0.2473, 0.2063, 0.108, 0.1514, 0.1383, 0.1565, 0.1601, 0.14, 0.1507, 0.1326, 0.1368, 0.1405, 0.139, 0.1637, 0.1522, 0.1425, 0.1411]): _vg.add([_i], _w, 'REPLACE')
_vg = ob_cylinder_001.vertex_groups.new(name='Head ')
for _i, _w in zip([227, 242, 244, 246, 249, 251, 253, 255, 257, 267, 269, 271, 273, 275, 277, 280, 289, 290, 291, 292, 293, 294, 295, 296, 297, 298, 299, 300, 301, 302, 303, 304, 305, 306, 307, 308, 309, 310, 311, 312, 313, 314, 315, 316, 317, 318, 319, 320, 321, 322, 323, 324, 331, 333, 337, 338, 339, 340, 341, 342, 373, 375, 376, 377, 378, 385, 387, 391, 392, 393, 394, 395, 396, 441, 442, 443, 444, 445, 446, 447, 448, 449, 450, 451, 452, 453, 454, 455, 456, 457, 458, 459, 460, 461, 462, 463, 464, 465, 466, 467, 468, 497, 498, 499, 500, 501, 502, 503, 504, 505, 506, 507, 508, 509, 510, 511, 512, 513, 514, 515, 516, 517, 518, 519, 520, 521, 522, 523, 524, 573, 574, 575, 576, 577, 578, 579, 580, 581, 582, 583, 584, 585, 586], [0.005512, 0.0124, 0.02025, 0.02839, 0.004633, 0.02602, 0.02871, 0.01782, 0.01639, 0.03765, 0.03399, 0.02534, 0.02128, 0.01266, 0.005512, 0.03698, 0.4958, 0.3028, 0.5727, 0.7369, 0.145, 0.03538, 0.0755, 0.1291, 0.438, 0.01115, 0.07951, 0.4895, 0.7028, 0.5956, 0.06805, 0.006073, 0.006389, 0.06594, 0.1683, 0.0617, 0.08928, 0.1167, 0.8518, 0.824, 0.7499, 0.5972, 0.2535, 0.2501, 0.3907, 0.6205, 0.7546, 0.693, 0.2087, 0.26, 0.5922, 0.2609, 0.1449, 0.09185, 0.1062, 0.08224, 0.03054, 0.0772, 0.07198, 0.008809, 0.06926, 0.009934, 0.1995, 0.1556, 0.2099, 0.1692, 0.06455, 0.08363, 0.06924, 0.011, 0.05618, 0.06085, 0.004638, 0.2221, 0.2044, 0.219, 0.2234, 0.2114, 0.2318, 0.2232, 0.2212, 0.2154, 0.2247, 0.2206, 0.2313, 0.2314, 0.2134, 0.09581, 0.0897, 0.09453, 0.1009, 0.09531, 0.1131, 0.1083, 0.1021, 0.1022, 0.09872, 0.09712, 0.1148, 0.1125, 0.09964, 0.0415, 0.05454, 0.05254, 0.05494, 0.05935, 0.06218, 0.05861, 0.06152, 0.06075, 0.04459, 0.05239, 0.06546, 0.05629, 0.0572, 0.02115, 0.0434, 0.03727, 0.04056, 0.05135, 0.05061, 0.04709, 0.05262, 0.05179, 0.02309, 0.03631, 0.05438, 0.03745, 0.04657, 0.7629, 0.6693, 0.6907, 0.6897, 0.591, 0.7839, 0.763, 0.7122, 0.6707, 0.7449, 0.7337, 0.6206, 0.6749, 0.6128]): _vg.add([_i], _w, 'REPLACE')
_vg = ob_cylinder_001.vertex_groups.new(name='Head .001')
for _i, _w in zip([129, 130, 131, 132, 133, 134, 135, 136, 144, 145, 146, 147, 148, 149, 150, 151, 158, 159, 160, 161, 162, 163, 164, 165, 166, 172, 173, 174, 175, 176, 177, 178, 179, 180, 181, 189, 190, 191, 192, 193, 194, 195, 196, 197, 206, 207, 208, 209, 210, 211, 212, 221, 222, 223, 224, 225, 226, 227, 236, 237, 238, 239, 240, 241, 242, 289, 290, 291, 292, 293, 294, 295, 296, 297, 298, 299, 300, 301, 302, 303, 304, 305, 306, 307, 308, 309, 310, 311, 312, 313, 319, 323, 331], [0.0008707, 0.02307, 0.0531, 0.07908, 0.1215, 0.1972, 0.3391, 0.6015, 0.02416, 0.05008, 0.06415, 0.09299, 0.1273, 0.2021, 0.354, 0.6631, 0.01668, 0.03575, 0.05299, 0.06395, 0.07628, 0.1095, 0.1831, 0.346, 0.7262, 0.001837, 0.01678, 0.03204, 0.04785, 0.05719, 0.06587, 0.0943, 0.1619, 0.3263, 0.7826, 0.007182, 0.02168, 0.03762, 0.0526, 0.06203, 0.09028, 0.1561, 0.3145, 0.7751, 0.0105, 0.04266, 0.07421, 0.106, 0.1779, 0.336, 0.709, 0.01097, 0.04196, 0.07076, 0.1118, 0.1868, 0.332, 0.6109, 0.01592, 0.04709, 0.07292, 0.1128, 0.1826, 0.3095, 0.5199, 0.1334, 0.07952, 0.1172, 0.1524, 0.05731, 0.05582, 0.05945, 0.1156, 0.1497, 0.07502, 0.0552, 0.08652, 0.1683, 0.2458, 0.7101, 0.7481, 0.8266, 0.9165, 0.676, 0.7108, 0.5988, 0.7681, 0.002843, 0.005625, 0.01564, 0.04946, 0.01714, 0.03452]): _vg.add([_i], _w, 'REPLACE')
_vg = ob_cylinder_001.vertex_groups.new(name='Head .002')
for _i, _w in zip([0, 1, 2, 3, 4, 5, 6, 7, 8, 9, 10, 11, 12, 13, 14, 15, 16, 17, 18, 19, 20, 21, 22, 23, 24, 25, 26, 27, 28, 29, 30, 31, 32, 33, 34, 35, 36, 37, 38, 39, 40, 41, 42, 43, 44, 45, 46, 47, 48, 49, 50, 51, 52, 53, 54, 55, 56, 57, 58, 59, 60, 61, 62, 63, 64, 65, 66, 67, 68, 69, 70, 71, 72, 73, 74, 75, 76, 77, 78, 79, 80, 81, 82, 83, 84, 85, 86, 87, 88, 89, 90, 91, 92, 93, 94, 95, 96, 97, 98, 99, 100, 101, 102, 103, 104, 105, 106, 107, 108, 109, 110, 111, 112, 113, 114, 115, 116, 117, 118, 119, 120, 121, 122, 123, 124, 125, 126, 127, 128, 129, 130, 131, 132, 133, 134, 135, 136, 137, 138, 139, 140, 141, 142, 143, 144, 145, 146, 147, 148, 149, 150, 151, 152, 153, 154, 155, 156, 157, 158, 159, 160, 161, 162, 163, 164, 165, 166, 167, 168, 169, 170, 171, 172, 173, 174, 175, 176, 177, 178, 179, 180, 181, 182, 183, 184, 185, 186, 187, 188, 189, 190, 191, 192, 193, 194, 195, 196, 197, 198, 199, 200, 201, 202, 203, 204, 205, 206, 207, 208, 209, 210, 211, 212, 213, 214, 215, 216, 217, 218, 219, 220, 221, 222, 223, 224, 225, 226, 227, 228, 229, 230, 231, 232, 233, 234, 235, 236, 237, 238, 239, 240, 241, 242, 302, 303, 304, 305, 307, 308, 309, 310], [1.0, 1.0, 1.0, 1.0, 1.0, 1.0, 1.0, 1.0, 1.0, 1.0, 1.0, 1.0, 1.0, 1.0, 1.0, 1.0, 1.0, 1.0, 1.0, 1.0, 1.0, 1.0, 1.0, 1.0, 1.0, 1.0, 1.0, 1.0, 1.0, 1.0, 1.0, 1.0, 1.0, 1.0, 1.0, 1.0, 1.0, 1.0, 1.0, 1.0, 1.0, 1.0, 1.0, 1.0, 1.0, 1.0, 1.0, 1.0, 1.0, 1.0, 1.0, 1.0, 1.0, 1.0, 1.0, 1.0, 1.0, 1.0, 1.0, 1.0, 1.0, 1.0, 1.0, 1.0, 1.0, 1.0, 1.0, 1.0, 1.0, 1.0, 1.0, 1.0, 1.0, 1.0, 1.0, 1.0, 1.0, 1.0, 1.0, 1.0, 1.0, 1.0, 1.0, 1.0, 1.0, 1.0, 1.0, 1.0, 1.0, 1.0, 1.0, 1.0, 1.0, 1.0, 1.0, 1.0, 1.0, 1.0, 1.0, 1.0, 1.0, 1.0, 1.0, 1.0, 1.0, 1.0, 1.0, 1.0, 1.0, 1.0, 1.0, 1.0, 1.0, 1.0, 1.0, 1.0, 1.0, 1.0, 1.0, 1.0, 1.0, 1.0, 0.9972, 0.9965, 0.9953, 0.9934, 0.9906, 0.9865, 0.9807, 0.9723, 0.9601, 0.9419, 0.9134, 0.8666, 0.7831, 0.6258, 0.3325, 0.997, 0.9962, 0.9947, 0.9923, 0.9884, 0.9824, 0.9737, 0.9601, 0.9461, 0.9309, 0.8997, 0.8625, 0.7816, 0.617, 0.2809, 0.9969, 0.9958, 0.9937, 0.9901, 0.984, 0.9744, 0.9647, 0.9546, 0.944, 0.9325, 0.9196, 0.8847, 0.8077, 0.6375, 0.241, 0.9969, 0.9957, 0.9932, 0.9886, 0.9805, 0.9727, 0.9649, 0.9569, 0.9487, 0.9402, 0.9314, 0.9022, 0.8328, 0.6653, 0.2033, 0.9974, 0.9972, 0.9962, 0.9943, 0.9905, 0.9837, 0.9769, 0.9698, 0.9621, 0.9537, 0.9445, 0.9346, 0.905, 0.8359, 0.6698, 0.1868, 0.9975, 0.9971, 0.9963, 0.9949, 0.9926, 0.9894, 0.9849, 0.9781, 0.9674, 0.9501, 0.92, 0.8857, 0.8081, 0.6377, 0.2365, 0.9975, 0.9971, 0.9963, 0.9949, 0.9927, 0.9895, 0.9847, 0.9775, 0.9665, 0.9495, 0.9221, 0.8766, 0.7932, 0.6307, 0.3142, 0.9973, 0.9968, 0.9958, 0.9941, 0.9916, 0.9879, 0.9827, 0.9751, 0.9638, 0.9467, 0.9198, 0.876, 0.7991, 0.6599, 0.4307, 0.007023, 0.06941, 0.05391, 0.007977, 0.06032, 0.05856, 0.09363, 0.09181]): _vg.add([_i], _w, 'REPLACE')
_vg = ob_cylinder_001.vertex_groups.new(name='pierna L')
for _i, _w in zip([244, 246, 249, 251, 258, 259, 260, 261, 262, 267, 269, 271, 273, 275, 277, 280, 281, 282, 283, 284, 285, 286, 287, 288, 441, 442, 445, 447, 448, 449, 450, 453, 454, 455, 456, 457, 459, 460, 461, 462, 463, 464, 467, 468, 469, 470, 471, 472, 476, 477, 478, 479, 480, 481, 482, 483, 484, 485, 486, 487, 491, 492, 493, 494, 495, 496, 497, 498, 499, 501, 502, 503, 504, 505, 506, 509, 510, 511, 512, 513, 515, 516, 517, 518, 519, 520, 523, 524, 533, 534, 535, 536, 538, 539, 540, 573, 576, 577, 582, 584, 585, 586], [0.02761, 0.1251, 0.1109, 0.02418, 0.05671, 0.9721, 0.2026, 0.1523, 0.03787, 0.7171, 0.8142, 0.8552, 1.0, 0.9145, 0.5814, 0.4872, 1.0, 1.0, 1.0, 1.0, 0.9965, 1.0, 1.0, 1.0, 0.02607, 0.03787, 0.1375, 0.2858, 0.258, 0.3159, 0.1106, 0.1986, 0.3312, 0.06629, 0.07965, 0.008493, 0.2706, 0.008878, 0.7313, 0.5513, 0.6367, 0.2251, 0.3931, 0.6653, 0.05989, 0.9754, 0.1854, 0.05402, 1.0, 0.9827, 1.0, 1.0, 1.0, 1.0, 0.994, 0.05012, 0.7932, 0.1596, 0.1479, 0.0434, 0.8703, 0.9323, 1.0, 1.0, 1.0, 0.6001, 0.09205, 0.1061, 0.0182, 0.3837, 0.01871, 0.9997, 0.6657, 0.7594, 0.393, 0.6896, 0.7948, 0.09777, 0.1122, 0.0181, 0.433, 0.0171, 1.0, 0.6986, 0.7878, 0.4805, 0.8461, 0.8225, 0.05819, 0.04089, 0.01266, 0.0001699, 0.01438, 0.09782, 0.0608, 0.01661, 0.06127, 0.09746, 0.0283, 0.08556, 0.07088, 0.09184]): _vg.add([_i], _w, 'REPLACE')
_vg = ob_cylinder_001.vertex_groups.new(name='pies L')
for _i, _w in zip([266, 268, 270, 272, 274, 276, 278, 279, 281, 282, 283, 284, 285, 286, 287, 288, 434, 435, 436, 437, 438, 439, 440, 476, 477, 482, 533, 534, 535, 536, 537, 538, 539, 540, 587, 588, 589, 590, 591], [0.9956, 0.996, 0.9976, 0.9991, 0.9968, 0.9995, 0.9982, 0.9964, 0.101, 0.09234, 0.07198, 0.05236, 0.0477, 0.03065, 0.07198, 0.07321, 0.9992, 0.9992, 0.9997, 1.0, 0.9999, 0.9999, 0.9994, 0.01814, 0.01208, 0.006307, 0.939, 0.9535, 0.9683, 0.9746, 0.9755, 0.9617, 0.938, 0.9337, 0.9995, 0.9995, 0.9997, 0.9998, 0.9996]): _vg.add([_i], _w, 'REPLACE')
_vg = ob_cylinder_001.vertex_groups.new(name='Shoulder L')
for _i, _w in zip([136, 151, 289, 296, 297, 298, 299, 300, 301, 302, 303, 304, 305, 312, 313, 318, 319, 321, 322, 323, 324, 325, 326, 327, 328, 329, 330, 331, 332, 333, 334, 335, 336, 337, 338, 339, 340, 341, 342, 447, 448, 449, 453, 454, 557, 558, 559, 560, 561, 562, 563, 564, 573, 576, 577, 582, 584, 585, 586], [0.02498, 0.03496, 0.05466, 1.0, 0.9522, 1.0, 1.0, 0.5203, 0.1021, 0.1128, 0.1467, 0.1679, 0.1145, 0.1015, 0.02009, 0.3739, 0.1189, 1.0, 1.0, 0.9983, 1.0, 0.1544, 0.5477, 0.003396, 0.04872, 0.7278, 0.2296, 1.0, 0.7323, 1.0, 0.009867, 1.0, 1.0, 1.0, 0.9998, 0.9996, 1.0, 1.0, 1.0, 0.03299, 0.01216, 0.0382, 0.00483, 0.04922, 1.0, 0.9999, 1.0, 1.0, 1.0, 1.0, 1.0, 1.0, 0.01774, 0.07646, 0.1612, 0.0287, 0.1321, 0.08705, 0.1394]): _vg.add([_i], _w, 'REPLACE')
_vg = ob_cylinder_001.vertex_groups.new(name='brazo L')
for _i, _w in zip([325, 326, 327, 328, 329, 330, 332, 334, 343, 344, 345, 346, 347, 348, 349, 350, 351, 352, 353, 354, 355, 356, 357, 358, 359, 360, 361, 362, 363, 364, 365, 366, 367, 368, 369, 370, 371, 372, 557, 558, 559, 560, 561, 562, 563, 564, 565, 566, 567, 568, 569, 570, 571, 572], [0.9943, 0.9281, 1.0, 0.9785, 0.9124, 0.9349, 0.9146, 0.9999, 1.0, 1.0, 1.0, 1.0, 1.0, 1.0, 1.0, 1.0, 1.0, 1.0, 1.0, 1.0, 1.0, 1.0, 1.0, 1.0, 1.0, 1.0, 1.0, 1.0, 1.0, 1.0, 1.0, 1.0, 1.0, 1.0, 1.0, 1.0, 1.0, 1.0, 0.001888, 0.09669, 0.06128, 0.02958, 0.02775, 0.07905, 0.07887, 0.09413, 1.0, 0.9999, 1.0, 1.0, 1.0, 1.0, 1.0, 1.0]): _vg.add([_i], _w, 'REPLACE')
_vg = ob_cylinder_001.vertex_groups.new(name='mano')
for _i, _w in zip([343, 344, 345, 346, 347, 348, 349, 350, 351, 352, 353, 354, 355, 356, 357, 358, 359, 360, 361, 362, 363, 364, 365, 366, 367, 368, 369, 370, 371, 372, 566, 567, 568, 570, 571], [0.8768, 0.9148, 0.8615, 0.1708, 0.2366, 0.6433, 0.7684, 0.7453, 0.9889, 0.9887, 0.9881, 0.9764, 0.9745, 0.9868, 0.98, 0.9743, 0.9874, 0.9726, 0.944, 0.949, 0.954, 0.9153, 0.9342, 0.9775, 0.9576, 0.967, 0.9541, 0.9705, 0.9811, 0.9797, 0.01111, 0.0562, 0.05965, 0.0367, 0.05614]): _vg.add([_i], _w, 'REPLACE')
_vg = ob_cylinder_001.vertex_groups.new(name='pierna R')
for _i, _w in zip([244, 246, 249, 251, 253, 255, 257, 258, 259, 260, 261, 262, 263, 264, 265, 267, 277, 280, 281, 286, 287, 288, 441, 442, 443, 444, 445, 446, 448, 451, 452, 455, 456, 457, 458, 459, 460, 462, 464, 465, 466, 469, 470, 471, 472, 473, 474, 475, 476, 477, 481, 482, 483, 484, 485, 486, 487, 488, 489, 490, 491, 495, 496, 497, 498, 499, 500, 501, 502, 504, 506, 507, 508, 511, 512, 513, 514, 515, 516, 518, 520, 521, 522, 525, 526, 527, 528, 529, 530, 531, 532, 574, 575, 579, 580, 581, 583], [0.7893, 0.5551, 0.4696, 0.9973, 0.8148, 0.8524, 0.8934, 1.0, 0.8252, 0.9749, 1.0, 1.0, 1.0, 1.0, 1.0, 0.05623, 0.02492, 0.1541, 0.05098, 0.06982, 0.1399, 0.1452, 0.0524, 0.1367, 0.2563, 0.2882, 0.05089, 0.1137, 0.001751, 0.3018, 0.1879, 0.1009, 0.2981, 0.5859, 0.6261, 0.09629, 0.6786, 0.0301, 0.00375, 0.6535, 0.3821, 0.9376, 0.7326, 0.9988, 1.0, 1.0, 1.0, 1.0, 0.07831, 2.136e-05, 0.06884, 0.2086, 0.8924, 0.07418, 0.6642, 0.6733, 1.0, 1.0, 0.9992, 1.0, 0.000171, 0.0493, 0.1937, 0.2902, 0.4419, 0.7213, 0.778, 0.1303, 0.977, 0.04746, 0.01687, 0.7954, 0.6301, 0.4335, 0.5058, 0.7586, 0.8117, 0.138, 0.9781, 0.04956, 0.0186, 0.8325, 0.7134, 0.3836, 0.07205, 0.1296, 0.4641, 0.7236, 0.9348, 0.9998, 0.9982, 0.0763, 0.05579, 0.02102, 0.06134, 0.07401, 0.02052]): _vg.add([_i], _w, 'REPLACE')
_vg = ob_cylinder_001.vertex_groups.new(name='pies R')
for _i, _w in zip([243, 245, 247, 248, 250, 252, 254, 256, 258, 259, 260, 261, 262, 263, 264, 265, 427, 428, 429, 430, 431, 432, 433, 525, 526, 527, 528, 529, 530, 531, 532, 592, 593, 594, 595, 596], [0.9994, 0.9977, 0.9972, 0.9979, 0.9933, 0.9985, 0.9997, 0.9999, 0.0653, 0.06159, 0.0921, 0.06596, 0.0826, 0.06553, 0.03849, 0.0425, 0.9997, 0.9996, 0.9996, 0.9995, 0.9995, 0.9999, 0.9998, 0.9731, 0.9586, 0.9671, 0.9996, 1.0, 0.9999, 0.9995, 0.9933, 0.9998, 0.9997, 0.9998, 0.9999, 0.9999]): _vg.add([_i], _w, 'REPLACE')
_vg = ob_cylinder_001.vertex_groups.new(name='Shoulder R')
for _i, _w in zip([212, 227, 289, 290, 291, 292, 293, 294, 295, 307, 308, 309, 310, 311, 313, 314, 315, 316, 317, 319, 320, 373, 374, 375, 376, 377, 378, 379, 380, 381, 382, 383, 384, 385, 386, 387, 388, 389, 390, 391, 392, 393, 394, 395, 396, 444, 451, 452, 541, 542, 543, 544, 545, 546, 547, 548, 574, 575, 579, 580, 581, 583], [0.02527, 0.04655, 0.6553, 0.9999, 0.9453, 0.08024, 1.0, 1.0, 0.9999, 0.1108, 0.328, 0.4669, 0.006857, 0.07347, 0.768, 0.9983, 0.9888, 0.9937, 0.9989, 0.01879, 0.9114, 1.0, 1.0, 0.9996, 0.9919, 0.9887, 0.9881, 0.01477, 0.1081, 0.0527, 0.0603, 0.05028, 0.03655, 0.9988, 0.04967, 0.9988, 0.05722, 0.9992, 1.0, 0.9678, 0.9792, 1.0, 0.9777, 0.9994, 0.9958, 0.01221, 0.009238, 0.001612, 0.948, 0.9294, 0.928, 0.9354, 0.994, 0.937, 1.0, 0.9844, 0.1064, 0.08606, 0.02019, 0.07018, 0.1057, 0.05099]): _vg.add([_i], _w, 'REPLACE')
_vg = ob_cylinder_001.vertex_groups.new(name='brazo R')
for _i, _w in zip([379, 380, 381, 382, 383, 384, 386, 388, 397, 398, 399, 400, 401, 402, 403, 404, 405, 406, 407, 408, 409, 410, 411, 412, 413, 414, 415, 416, 417, 418, 419, 420, 421, 422, 423, 424, 425, 426, 541, 542, 543, 544, 545, 546, 547, 548, 549, 550, 551, 552, 553, 554, 555, 556], [0.9988, 0.9998, 0.9554, 0.939, 0.9492, 0.9563, 0.9658, 0.9423, 1.0, 1.0, 1.0, 1.0, 1.0, 1.0, 0.9999, 1.0, 1.0, 1.0, 1.0, 1.0, 1.0, 1.0, 1.0, 1.0, 1.0, 1.0, 1.0, 1.0, 1.0, 1.0, 1.0, 1.0, 1.0, 1.0, 1.0, 1.0, 1.0, 0.9998, 0.05587, 0.06949, 0.06645, 0.06238, 0.03056, 0.05913, 0.08501, 0.06603, 1.0, 1.0, 1.0, 0.9972, 1.0, 0.9992, 1.0, 0.9992]): _vg.add([_i], _w, 'REPLACE')
_vg = ob_cylinder_001.vertex_groups.new(name='mano.001')
for _i, _w in zip([397, 398, 399, 400, 401, 402, 403, 404, 405, 406, 407, 408, 409, 410, 411, 412, 413, 414, 415, 416, 417, 418, 419, 420, 421, 422, 423, 424, 425, 426], [0.1558, 0.09312, 0.118, 0.1126, 0.1047, 0.06394, 0.06868, 0.07139, 0.9292, 0.9459, 0.9722, 0.9293, 0.9381, 0.9904, 0.9784, 0.965, 0.9103, 0.8895, 0.9123, 0.898, 0.8895, 0.835, 0.8252, 0.8292, 0.6506, 0.7036, 0.7026, 0.8204, 0.8438, 0.8129]): _vg.add([_i], _w, 'REPLACE')
_vg = ob_cylinder_001.vertex_groups.new(name='Cadera')
for _i, _w in zip([244, 246, 249, 251, 253, 255, 257, 258, 259, 260, 261, 262, 267, 269, 273, 275, 277, 280, 281, 285, 286, 287, 288, 441, 442, 443, 444, 445, 446, 447, 448, 449, 450, 451, 452, 453, 454, 455, 456, 457, 458, 459, 460, 461, 462, 463, 464, 465, 466, 467, 468, 469, 470, 471, 472, 473, 475, 476, 477, 479, 480, 481, 482, 483, 484, 485, 486, 487, 488, 490, 491, 493, 494, 495, 496, 497, 498, 499, 500, 501, 502, 503, 504, 505, 506, 507, 508, 509, 510, 511, 512, 513, 514, 515, 516, 517, 518, 519, 520, 521, 522, 523, 524, 579, 582], [0.18, 0.5696, 0.5284, 0.1475, 0.04794, 0.001864, 0.05541, 0.07169, 0.2017, 0.5934, 0.2107, 0.05817, 0.1738, 0.04861, 0.0479, 0.1532, 0.5345, 0.5726, 0.03959, 0.0395, 0.1346, 0.1519, 0.1236, 0.08801, 0.1552, 0.08099, 0.004649, 0.1522, 0.05949, 0.02539, 0.08163, 0.0361, 0.08826, 0.03468, 0.02421, 0.05883, 0.005357, 0.2193, 0.4873, 0.1547, 0.01113, 0.4912, 0.1079, 0.05396, 0.1512, 0.05435, 0.2206, 0.05691, 0.05223, 0.1087, 0.009905, 0.1645, 0.4845, 0.5091, 0.1309, 0.01214, 0.03509, 0.1533, 0.02205, 0.01272, 0.1322, 0.4925, 0.4719, 0.1957, 0.1878, 0.5614, 0.5709, 0.1568, 0.03272, 0.05403, 0.04848, 0.03378, 0.1601, 0.5701, 0.559, 0.4495, 0.5537, 0.1705, 0.006962, 0.5574, 0.1399, 0.05162, 0.165, 0.05124, 0.4549, 0.05547, 0.05257, 0.1457, 0.002965, 0.4901, 0.5604, 0.1653, 0.004206, 0.5635, 0.134, 0.04418, 0.1591, 0.04577, 0.4982, 0.05249, 0.04646, 0.1386, 0.0002644, 0.005753, 0.005585]): _vg.add([_i], _w, 'REPLACE')
_vg = ob_cylinder_001.vertex_groups.new(name='Pecho')
for _i, _w in zip([136, 150, 151, 166, 181, 197, 211, 212, 227, 242, 244, 246, 249, 251, 253, 255, 257, 267, 269, 271, 273, 275, 277, 280, 289, 290, 291, 292, 293, 294, 295, 296, 297, 298, 299, 300, 301, 302, 303, 304, 305, 306, 307, 308, 309, 310, 311, 312, 313, 314, 315, 316, 317, 318, 319, 320, 321, 322, 323, 324, 331, 333, 335, 337, 338, 339, 340, 341, 342, 373, 374, 375, 376, 377, 378, 385, 387, 391, 392, 394, 395, 396, 441, 442, 443, 444, 445, 446, 447, 448, 449, 450, 451, 452, 453, 454, 455, 456, 457, 458, 459, 460, 461, 462, 463, 464, 465, 466, 467, 468, 470, 471, 481, 482, 483, 484, 485, 486, 487, 488, 489, 490, 491, 492, 493, 494, 495, 496, 497, 498, 499, 500, 501, 502, 503, 504, 505, 506, 507, 508, 509, 510, 511, 512, 513, 514, 515, 516, 517, 518, 519, 520, 521, 522, 523, 524, 573, 574, 575, 576, 577, 578, 579, 580, 581, 582, 583, 584, 585, 586], [0.02224, 0.01904, 0.08091, 0.02793, 0.02363, 0.03473, 0.02396, 0.08422, 0.02978, 0.02016, 0.1096, 0.1155, 0.1784, 0.1636, 0.1263, 0.09748, 0.1002, 0.1048, 0.09376, 0.09365, 0.1271, 0.1662, 0.1757, 0.1131, 0.5502, 0.3329, 0.5169, 0.6741, 0.1084, 0.05423, 0.0904, 0.1411, 0.4835, 0.07253, 0.1294, 0.4954, 0.6726, 0.6605, 0.119, 0.4563, 0.112, 0.1213, 0.1452, 0.4416, 0.1091, 0.1144, 0.8216, 0.8145, 0.8031, 0.6346, 0.2645, 0.2117, 0.3859, 0.6279, 0.8174, 0.662, 0.2015, 0.2612, 0.6355, 0.2451, 0.123, 0.1198, 0.002112, 0.07787, 0.05988, 0.01021, 0.07781, 0.0433, 0.04098, 0.04199, 0.001085, 0.03763, 0.1897, 0.1697, 0.1739, 0.1313, 0.08026, 0.06086, 0.06389, 0.06673, 0.02516, 0.02902, 0.7742, 0.7116, 0.646, 0.6086, 0.7133, 0.7243, 0.6469, 0.6447, 0.6069, 0.7741, 0.6117, 0.6525, 0.7213, 0.6013, 0.5775, 0.2845, 0.2843, 0.2829, 0.2819, 0.5197, 0.3637, 0.2815, 0.2725, 0.5785, 0.2766, 0.3668, 0.5233, 0.2786, 0.002011, 0.01442, 0.01353, 0.0006042, 0.05532, 0.05217, 0.06046, 0.08452, 0.07035, 0.04734, 0.02191, 0.03761, 0.02994, 0.01818, 0.04973, 0.0719, 0.08408, 0.0591, 0.2872, 0.165, 0.1612, 0.1553, 0.1625, 0.2752, 0.2043, 0.1569, 0.1479, 0.2856, 0.1535, 0.2077, 0.2736, 0.1515, 0.2269, 0.1397, 0.1349, 0.1285, 0.1371, 0.2179, 0.1679, 0.13, 0.1217, 0.2244, 0.1278, 0.1706, 0.2167, 0.1248, 0.8824, 0.7843, 0.7938, 0.8305, 0.7323, 0.8856, 0.8927, 0.8359, 0.7746, 0.8931, 0.8417, 0.7639, 0.8268, 0.7594]): _vg.add([_i], _w, 'REPLACE')
_vg = ob_cylinder_001.vertex_groups.new(name='Cabeza')
for _i, _w in zip([0, 1, 2, 3, 4, 5, 6, 7, 8, 9, 10, 11, 12, 13, 14, 15, 16, 17, 18, 19, 20, 21, 22, 23, 24, 25, 26, 27, 28, 29, 30, 31, 32, 33, 34, 35, 36, 37, 38, 39, 40, 41, 42, 43, 44, 45, 46, 47, 48, 49, 50, 51, 52, 53, 54, 55, 56, 57, 58, 59, 60, 61, 62, 63, 64, 65, 66, 67, 68, 69, 70, 71, 72, 73, 74, 75, 76, 77, 78, 79, 80, 81, 82, 83, 84, 85, 86, 87, 88, 89, 90, 91, 92, 93, 94, 95, 96, 97, 98, 99, 100, 101, 102, 103, 104, 105, 106, 107, 108, 109, 110, 111, 112, 113, 114, 115, 116, 117, 118, 119, 120, 121, 122, 123, 124, 125, 126, 127, 128, 129, 130, 131, 132, 133, 134, 135, 136, 137, 138, 139, 140, 141, 142, 143, 144, 145, 146, 147, 148, 149, 150, 151, 152, 153, 154, 155, 156, 157, 158, 159, 160, 161, 162, 163, 164, 165, 166, 167, 168, 169, 170, 171, 172, 173, 174, 175, 176, 177, 178, 179, 180, 181, 182, 183, 184, 185, 186, 187, 188, 189, 190, 191, 192, 193, 194, 195, 196, 197, 198, 199, 200, 201, 202, 203, 204, 205, 206, 207, 208, 209, 210, 211, 212, 213, 214, 215, 216, 217, 218, 219, 220, 221, 222, 223, 224, 225, 226, 227, 228, 229, 230, 231, 232, 233, 234, 235, 236, 237, 238, 239, 240, 241, 242, 289, 290, 291, 292, 293, 294, 295, 296, 297, 298, 299, 300, 301, 302, 303, 304, 305, 306, 307, 308, 309, 310, 311, 312, 313, 319, 320, 323, 333, 375], [1.0, 1.0, 1.0, 1.0, 1.0, 1.0, 1.0, 1.0, 1.0, 1.0, 1.0, 1.0, 1.0, 1.0, 1.0, 1.0, 1.0, 1.0, 1.0, 1.0, 1.0, 1.0, 1.0, 1.0, 1.0, 1.0, 1.0, 1.0, 1.0, 1.0, 1.0, 1.0, 1.0, 1.0, 1.0, 1.0, 1.0, 1.0, 1.0, 1.0, 1.0, 1.0, 1.0, 1.0, 1.0, 1.0, 1.0, 1.0, 1.0, 1.0, 1.0, 1.0, 1.0, 1.0, 1.0, 1.0, 1.0, 1.0, 1.0, 1.0, 1.0, 1.0, 1.0, 1.0, 1.0, 1.0, 1.0, 1.0, 1.0, 1.0, 1.0, 1.0, 1.0, 1.0, 1.0, 1.0, 1.0, 1.0, 1.0, 1.0, 1.0, 1.0, 1.0, 1.0, 1.0, 1.0, 1.0, 1.0, 1.0, 1.0, 1.0, 1.0, 1.0, 1.0, 1.0, 1.0, 1.0, 1.0, 1.0, 1.0, 1.0, 1.0, 1.0, 1.0, 1.0, 1.0, 1.0, 1.0, 1.0, 1.0, 1.0, 1.0, 1.0, 1.0, 1.0, 1.0, 1.0, 1.0, 1.0, 1.0, 1.0, 1.0, 0.9996, 0.9996, 0.9995, 0.9994, 0.9993, 0.999, 0.9986, 0.998, 0.9971, 0.9958, 0.9936, 0.9899, 0.983, 0.969, 0.9399, 0.9995, 0.9994, 0.9993, 0.9991, 0.9988, 0.9982, 0.9974, 0.996, 0.9946, 0.993, 0.9897, 0.9857, 0.9758, 0.9522, 0.8895, 0.9994, 0.9992, 0.999, 0.9985, 0.9978, 0.9967, 0.9955, 0.9943, 0.993, 0.9915, 0.9898, 0.9878, 0.9819, 0.9686, 0.9407, 0.9994, 0.9991, 0.9987, 0.9981, 0.9971, 0.9961, 0.9951, 0.994, 0.9929, 0.9918, 0.9905, 0.9893, 0.9853, 0.9768, 0.9613, 0.9995, 0.9994, 0.9992, 0.9989, 0.9983, 0.9975, 0.9965, 0.9956, 0.9945, 0.9932, 0.9917, 0.9899, 0.988, 0.9824, 0.9703, 0.9464, 0.9995, 0.9994, 0.9993, 0.9992, 0.9989, 0.9985, 0.998, 0.9971, 0.9958, 0.9936, 0.9898, 0.9853, 0.975, 0.9507, 0.888, 0.9996, 0.9996, 0.9996, 0.9995, 0.9993, 0.9991, 0.9987, 0.9981, 0.9972, 0.9957, 0.9934, 0.9895, 0.9823, 0.9679, 0.9393, 0.9996, 0.9996, 0.9996, 0.9995, 0.9994, 0.9992, 0.9989, 0.9984, 0.9976, 0.9965, 0.9947, 0.9918, 0.9867, 0.9777, 0.9635, 0.1349, 0.08774, 0.1443, 0.1999, 0.02861, 0.002576, 0.08083, 0.07126, 0.1294, 0.02383, 0.0684, 0.102, 0.1933, 0.2471, 0.7625, 0.3993, 0.7788, 0.894, 0.8127, 0.4224, 0.7799, 0.9069, 0.02891, 0.023, 0.009296, 0.03504, 0.006234, 0.001929, 0.002895, 0.01635]): _vg.add([_i], _w, 'REPLACE')
_vg = ob_cylinder_001.vertex_groups.new(name='BrazoAL')
for _i, _w in zip([151, 289, 296, 297, 298, 299, 300, 301, 302, 303, 304, 305, 311, 312, 313, 318, 319, 321, 322, 323, 324, 325, 326, 327, 328, 329, 330, 331, 332, 333, 334, 335, 336, 337, 338, 339, 340, 341, 342, 447, 448, 449, 453, 454, 557, 558, 559, 560, 561, 562, 563, 564, 565, 566, 567, 568, 569, 570, 571, 572, 573, 576, 577, 582, 584, 585, 586], [0.008692, 0.04186, 0.7875, 0.3868, 0.8904, 0.8005, 0.3895, 0.1093, 0.09837, 0.1237, 0.1447, 0.1063, 0.005471, 0.1131, 0.006639, 0.3238, 0.1051, 0.7745, 0.7138, 0.3173, 0.7307, 0.9725, 0.9553, 0.9613, 0.9512, 0.948, 0.9568, 0.8513, 0.9508, 0.8485, 0.9562, 0.9626, 0.9805, 0.9129, 0.9327, 0.9577, 0.9128, 0.9443, 0.9439, 0.03417, 0.0041, 0.03225, 0.007725, 0.04603, 0.9949, 0.9895, 0.9903, 0.9927, 0.9973, 0.9922, 0.9938, 0.9917, 0.02649, 0.00177, 0.04856, 0.05331, 0.03861, 0.03472, 0.03711, 0.04835, 0.02624, 0.0796, 0.1618, 0.01267, 0.1347, 0.08043, 0.1367]): _vg.add([_i], _w, 'REPLACE')
_vg = ob_cylinder_001.vertex_groups.new(name='BrazoBL')
for _i, _w in zip([325, 326, 327, 328, 329, 330, 332, 334, 343, 344, 345, 346, 347, 348, 349, 350, 351, 352, 353, 354, 355, 356, 357, 358, 359, 360, 361, 362, 363, 364, 365, 366, 367, 368, 369, 370, 371, 372, 565, 566, 567, 568, 569, 570, 571, 572], [0.004887, 0.03904, 0.02707, 0.0469, 0.0516, 0.0358, 0.04785, 0.03705, 0.9985, 0.9983, 0.9982, 0.9974, 0.997, 0.9967, 0.9965, 0.9976, 0.9999, 1.0, 0.9999, 0.9999, 0.9999, 0.9999, 0.9999, 0.9999, 0.9999, 0.9997, 0.9995, 0.9995, 0.9996, 0.9996, 0.9997, 0.9998, 0.9995, 0.9995, 0.9994, 0.9997, 0.9998, 0.9997, 0.9617, 0.9741, 0.9507, 0.9467, 0.9557, 0.9576, 0.9564, 0.9508]): _vg.add([_i], _w, 'REPLACE')
_vg = ob_cylinder_001.vertex_groups.new(name='PiernaAL')
for _i, _w in zip([246, 249, 258, 259, 260, 261, 267, 269, 271, 273, 275, 277, 280, 281, 282, 283, 284, 285, 286, 287, 288, 441, 442, 445, 447, 448, 449, 450, 453, 454, 455, 456, 459, 461, 462, 463, 464, 467, 468, 469, 470, 471, 476, 477, 478, 479, 480, 481, 482, 483, 484, 485, 486, 491, 492, 493, 494, 495, 496, 497, 498, 501, 503, 504, 505, 506, 509, 510, 511, 512, 515, 517, 518, 519, 520, 523, 524, 533, 534, 535, 536, 537, 538, 539, 540, 573, 576, 577, 582, 584, 585, 586], [0.06428, 0.05722, 0.01326, 0.1086, 0.1364, 0.09716, 0.6919, 0.8426, 0.8714, 0.8078, 0.6519, 0.2252, 0.2431, 0.8502, 0.9203, 0.9467, 0.9228, 0.8515, 0.7092, 0.6865, 0.7118, 0.008628, 0.0007302, 0.09392, 0.2623, 0.2319, 0.3004, 0.08469, 0.1715, 0.3162, 0.0369, 0.03701, 0.1753, 0.5509, 0.5369, 0.6477, 0.144, 0.3303, 0.6653, 0.01997, 0.1037, 0.08731, 0.7701, 0.9267, 0.9669, 0.9339, 0.7984, 0.3698, 0.382, 0.009707, 0.7211, 0.0836, 0.06902, 0.8955, 0.9412, 0.8953, 0.7372, 0.2669, 0.2901, 0.05224, 0.05538, 0.2179, 0.7233, 0.6501, 0.7837, 0.1983, 0.5492, 0.8064, 0.05314, 0.058, 0.2349, 0.7668, 0.6834, 0.815, 0.2162, 0.6158, 0.8365, 0.02405, 0.0122, 0.01858, 0.03016, 0.02214, 0.01417, 0.02928, 0.03298, 0.008284, 0.05391, 0.08643, 0.0001062, 0.07636, 0.05652, 0.07908]): _vg.add([_i], _w, 'REPLACE')
_vg = ob_cylinder_001.vertex_groups.new(name='PiernaBL')
for _i, _w in zip([266, 268, 270, 272, 274, 276, 278, 279, 281, 282, 283, 284, 285, 286, 287, 288, 434, 435, 436, 437, 438, 439, 440, 533, 534, 535, 536, 537, 538, 539, 540, 587, 588, 589, 590, 591], [1.0, 0.9987, 0.9985, 0.9994, 1.0, 0.9999, 0.9989, 1.0, 0.07592, 0.05854, 0.0412, 0.05684, 0.07636, 0.06311, 0.08311, 0.06471, 0.9996, 0.9997, 0.9998, 0.9996, 0.9995, 0.9997, 0.9996, 1.0, 1.0, 1.0, 1.0, 1.0, 1.0, 1.0, 1.0, 0.9998, 0.9998, 0.9998, 0.9998, 0.9998]): _vg.add([_i], _w, 'REPLACE')
_vg = ob_cylinder_001.vertex_groups.new(name='BrazoAL.002')
for _i, _w in zip([212, 289, 290, 291, 292, 293, 294, 295, 307, 308, 309, 311, 313, 314, 315, 316, 317, 320, 373, 374, 375, 376, 377, 378, 379, 380, 381, 382, 383, 384, 385, 386, 387, 388, 389, 390, 391, 392, 393, 394, 395, 396, 444, 451, 452, 541, 542, 543, 544, 545, 546, 547, 548, 574, 575, 578, 579, 580, 581, 583], [0.007826, 0.2659, 0.5564, 0.3278, 0.1014, 0.8494, 0.9185, 0.8288, 0.04867, 0.1391, 0.119, 0.0998, 0.1281, 0.3169, 0.7071, 0.7657, 0.5872, 0.2847, 0.9367, 0.9604, 0.9198, 0.7932, 0.8043, 0.8064, 0.01197, 0.0279, 0.0566, 0.066, 0.0474, 0.04353, 0.8486, 0.03059, 0.8946, 0.063, 0.9648, 0.986, 0.9268, 0.9242, 0.9765, 0.9147, 0.9521, 0.9445, 0.02104, 0.01396, 0.01378, 1.0, 0.9582, 1.0, 1.0, 1.0, 0.9881, 1.0, 1.0, 0.1092, 0.1017, 0.01338, 0.01212, 0.06959, 0.1168, 0.06515]): _vg.add([_i], _w, 'REPLACE')
_vg = ob_cylinder_001.vertex_groups.new(name='BrazoBL.002')
for _i, _w in zip([379, 380, 381, 382, 383, 384, 386, 388, 397, 398, 399, 400, 401, 402, 403, 404, 405, 406, 407, 408, 409, 410, 411, 412, 413, 414, 415, 416, 417, 418, 419, 420, 421, 422, 423, 424, 425, 426, 541, 542, 543, 544, 545, 546, 547, 548, 549, 550, 551, 552, 553, 554, 555, 556], [0.969, 0.961, 0.9432, 0.9336, 0.9511, 0.953, 0.9596, 0.9367, 0.9998, 0.9999, 1.0, 0.9997, 0.9997, 0.9999, 0.9999, 0.9998, 1.0, 1.0, 1.0, 1.0, 1.0, 1.0, 1.0, 1.0, 1.0, 1.0, 1.0, 1.0, 1.0, 1.0, 1.0, 1.0, 0.9999, 1.0, 1.0, 1.0, 1.0, 1.0, 0.06761, 0.06015, 0.07627, 0.0758, 0.03447, 0.05999, 0.04752, 0.05272, 0.9969, 0.9989, 0.9984, 0.9977, 0.9961, 0.9976, 0.9986, 0.9959]): _vg.add([_i], _w, 'REPLACE')
_vg = ob_cylinder_001.vertex_groups.new(name='PiernaAL.002')
for _i, _w in zip([244, 246, 249, 251, 253, 255, 257, 258, 259, 260, 261, 262, 263, 264, 265, 277, 280, 285, 286, 287, 288, 441, 442, 443, 444, 446, 450, 451, 452, 455, 456, 457, 458, 459, 460, 464, 465, 466, 469, 470, 471, 472, 473, 474, 475, 476, 480, 481, 482, 483, 484, 485, 486, 487, 488, 489, 490, 495, 496, 497, 498, 499, 500, 501, 502, 506, 507, 508, 511, 512, 513, 514, 515, 516, 520, 521, 522, 525, 527, 528, 529, 530, 531, 532, 574, 575, 578, 579, 580, 581, 583], [0.686, 0.2413, 0.9039, 0.9071, 0.9323, 0.9403, 0.8454, 0.9986, 0.9455, 0.999, 1.0, 1.0, 1.0, 1.0, 1.0, 0.05518, 0.06145, 0.0001533, 0.1581, 0.05973, 0.08402, 0.08697, 0.09202, 0.2346, 0.321, 0.1727, 0.009233, 0.3046, 0.2668, 0.1671, 0.1752, 0.5311, 0.665, 0.0341, 0.3598, 0.03676, 0.6434, 0.5543, 0.9064, 0.5621, 1.0, 1.0, 1.0, 1.0, 0.9992, 0.01091, 0.009139, 0.247, 0.09275, 0.7782, 0.003442, 0.327, 1.0, 0.9998, 1.0, 1.0, 0.9564, 0.07185, 0.07771, 0.5888, 0.2171, 0.6395, 0.8342, 0.05325, 0.7009, 0.05136, 0.7775, 0.767, 0.7761, 0.2328, 0.6721, 0.8823, 0.05543, 0.7956, 0.05174, 0.8107, 0.8412, 0.005234, 0.006062, 0.01855, 0.01594, 0.01201, 0.02375, 0.02754, 0.0797, 0.07817, 0.009527, 0.002031, 0.05702, 0.08722, 0.05551]): _vg.add([_i], _w, 'REPLACE')
_vg = ob_cylinder_001.vertex_groups.new(name='PiernaBL.002')
for _i, _w in zip([243, 245, 247, 248, 250, 252, 254, 256, 258, 259, 260, 261, 262, 263, 264, 265, 427, 428, 429, 430, 431, 432, 433, 525, 526, 527, 528, 529, 530, 531, 532, 592, 593, 594, 595, 596], [0.9979, 0.9981, 0.9984, 0.9987, 0.9939, 0.9986, 0.9983, 0.9981, 0.07808, 0.06317, 0.07115, 0.05396, 0.06689, 0.05373, 0.04587, 0.06231, 0.9996, 0.9997, 0.9998, 0.9996, 0.9996, 0.9998, 0.9997, 0.9551, 0.9628, 0.9596, 0.9601, 0.9652, 0.968, 0.9607, 0.9543, 0.9998, 0.9998, 0.9998, 0.9998, 0.9998]): _vg.add([_i], _w, 'REPLACE')
_m = ob_cylinder_001.modifiers.new('Subsurf', 'SUBSURF')
_m.uv_smooth = 'PRESERVE_CORNERS'
_m.quality = 2
_m.show_only_control_edges = False
_m = ob_cylinder_001.modifiers.new('Armature', 'ARMATURE')
_m = ob_cylinder_001.modifiers.new('Armature.001', 'ARMATURE')
_m.object = ob_armature

# ---- collection membership
col_collection_1.objects.link(ob_armature)
col_collection_1.objects.link(ob_cylinder_001)

# ---- scene / render settings (as saved in the file)
scene.frame_start = 1; scene.frame_end = 60; scene.frame_set(0)
scene.render.engine = 'BLENDER_EEVEE_NEXT'
scene.render.resolution_percentage = 50
scene.render.dither_intensity = 0.0
scene.cycles.use_denoising = False
scene.cycles.samples = 128
scene.cycles.sampling_pattern = 'TABULATED_SOBOL'
scene.cycles.light_sampling_threshold = 0.0
scene.cycles.use_adaptive_sampling = False
scene.cycles.use_light_tree = False
scene.cycles.blur_glossy = 0.0
scene.cycles.sample_clamp_indirect = 0.0
scene.view_settings.view_transform = 'Standard'
bpy.context.view_layer.update()

# ---- added for rendering (the .blend has no active camera and no usable light): camera, sun
cam_auto = bpy.data.cameras.new('AutoCamera')
cam_auto.lens = 50.0
cam_auto.sensor_width = 36.0
cam_auto.clip_end = 1000.0
ob_auto_camera = bpy.data.objects.new('AutoCamera', cam_auto)
scene.collection.objects.link(ob_auto_camera)
ob_auto_camera.location = (8.37683, -9.90659, 10.6923)
ob_auto_camera.rotation_euler = (1.09748, -7.21219e-08, 0.694738)
scene.camera = ob_auto_camera
light_auto_sun = bpy.data.lights.new('AutoSun', 'SUN')
light_auto_sun.energy = 3.0
light_auto_sun.angle = 0.0523599
ob_auto_sun = bpy.data.objects.new('AutoSun', light_auto_sun)
scene.collection.objects.link(ob_auto_sun)
ob_auto_sun.rotation_euler = (0.872665, 0.174533, 0.523599)
bpy.context.view_layer.update()

